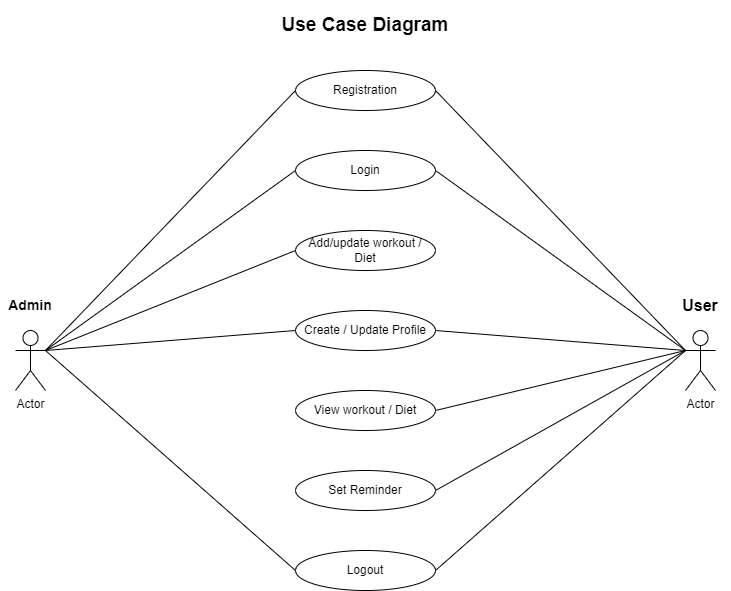

The diagram above was exported from draw.io. Its source (the exported page's mxGraphModel, read from the mxfile embedded in the PNG):
<mxGraphModel dx="1038" dy="571" grid="1" gridSize="10" guides="1" tooltips="1" connect="1" arrows="1" fold="1" page="1" pageScale="1" pageWidth="827" pageHeight="1169" math="0" shadow="0">
  <root>
    <mxCell id="0" />
    <mxCell id="1" parent="0" />
    <mxCell id="PHG46TEqnD5g4THzr6HZ-1" value="Actor" style="shape=umlActor;verticalLabelPosition=bottom;verticalAlign=top;outlineConnect=0;html=1;" vertex="1" parent="1">
      <mxGeometry x="50" y="340" width="30" height="60" as="geometry" />
    </mxCell>
    <mxCell id="PHG46TEqnD5g4THzr6HZ-2" value="Actor" style="shape=umlActor;verticalLabelPosition=bottom;verticalAlign=top;html=1;outlineConnect=0;" vertex="1" parent="1">
      <mxGeometry x="720" y="340" width="30" height="60" as="geometry" />
    </mxCell>
    <mxCell id="PHG46TEqnD5g4THzr6HZ-7" value="Add/update workout / Diet" style="ellipse;whiteSpace=wrap;html=1;" vertex="1" parent="1">
      <mxGeometry x="330" y="240" width="140" height="40" as="geometry" />
    </mxCell>
    <mxCell id="PHG46TEqnD5g4THzr6HZ-8" value="Set Reminder" style="ellipse;whiteSpace=wrap;html=1;" vertex="1" parent="1">
      <mxGeometry x="330" y="480" width="140" height="40" as="geometry" />
    </mxCell>
    <mxCell id="PHG46TEqnD5g4THzr6HZ-9" value="View workout / Diet" style="ellipse;whiteSpace=wrap;html=1;" vertex="1" parent="1">
      <mxGeometry x="330" y="400" width="140" height="40" as="geometry" />
    </mxCell>
    <mxCell id="PHG46TEqnD5g4THzr6HZ-10" value="Logout" style="ellipse;whiteSpace=wrap;html=1;" vertex="1" parent="1">
      <mxGeometry x="330" y="560" width="140" height="40" as="geometry" />
    </mxCell>
    <mxCell id="PHG46TEqnD5g4THzr6HZ-11" value="Create / Update Profile" style="ellipse;whiteSpace=wrap;html=1;" vertex="1" parent="1">
      <mxGeometry x="330" y="320" width="140" height="40" as="geometry" />
    </mxCell>
    <mxCell id="PHG46TEqnD5g4THzr6HZ-12" value="Login" style="ellipse;whiteSpace=wrap;html=1;" vertex="1" parent="1">
      <mxGeometry x="330" y="160" width="140" height="40" as="geometry" />
    </mxCell>
    <mxCell id="PHG46TEqnD5g4THzr6HZ-13" value="Registration" style="ellipse;whiteSpace=wrap;html=1;" vertex="1" parent="1">
      <mxGeometry x="330" y="80" width="140" height="40" as="geometry" />
    </mxCell>
    <mxCell id="PHG46TEqnD5g4THzr6HZ-14" value="User" style="text;html=1;strokeColor=none;fillColor=none;align=center;verticalAlign=middle;whiteSpace=wrap;rounded=0;fontStyle=1;fontSize=16;" vertex="1" parent="1">
      <mxGeometry x="705" y="300" width="60" height="30" as="geometry" />
    </mxCell>
    <mxCell id="PHG46TEqnD5g4THzr6HZ-15" value="Admin" style="text;html=1;strokeColor=none;fillColor=none;align=center;verticalAlign=middle;whiteSpace=wrap;rounded=0;fontSize=14;fontStyle=1" vertex="1" parent="1">
      <mxGeometry x="35" y="300" width="60" height="30" as="geometry" />
    </mxCell>
    <mxCell id="PHG46TEqnD5g4THzr6HZ-16" value="" style="endArrow=none;html=1;rounded=0;fontSize=14;entryX=0;entryY=0.5;entryDx=0;entryDy=0;" edge="1" parent="1" target="PHG46TEqnD5g4THzr6HZ-13">
      <mxGeometry width="50" height="50" relative="1" as="geometry">
        <mxPoint x="80" y="360" as="sourcePoint" />
        <mxPoint x="440" y="330" as="targetPoint" />
      </mxGeometry>
    </mxCell>
    <mxCell id="PHG46TEqnD5g4THzr6HZ-17" value="" style="endArrow=none;html=1;rounded=0;fontSize=14;exitX=1;exitY=0.3333333333333333;exitDx=0;exitDy=0;exitPerimeter=0;entryX=0;entryY=0.5;entryDx=0;entryDy=0;" edge="1" parent="1" source="PHG46TEqnD5g4THzr6HZ-1" target="PHG46TEqnD5g4THzr6HZ-12">
      <mxGeometry width="50" height="50" relative="1" as="geometry">
        <mxPoint x="390" y="380" as="sourcePoint" />
        <mxPoint x="440" y="330" as="targetPoint" />
      </mxGeometry>
    </mxCell>
    <mxCell id="PHG46TEqnD5g4THzr6HZ-18" value="" style="endArrow=none;html=1;rounded=0;fontSize=14;exitX=1;exitY=0.3333333333333333;exitDx=0;exitDy=0;exitPerimeter=0;entryX=0;entryY=0.5;entryDx=0;entryDy=0;" edge="1" parent="1" source="PHG46TEqnD5g4THzr6HZ-1" target="PHG46TEqnD5g4THzr6HZ-7">
      <mxGeometry width="50" height="50" relative="1" as="geometry">
        <mxPoint x="390" y="380" as="sourcePoint" />
        <mxPoint x="440" y="330" as="targetPoint" />
      </mxGeometry>
    </mxCell>
    <mxCell id="PHG46TEqnD5g4THzr6HZ-19" value="" style="endArrow=none;html=1;rounded=0;fontSize=14;" edge="1" parent="1">
      <mxGeometry width="50" height="50" relative="1" as="geometry">
        <mxPoint x="80" y="360" as="sourcePoint" />
        <mxPoint x="330" y="340" as="targetPoint" />
      </mxGeometry>
    </mxCell>
    <mxCell id="PHG46TEqnD5g4THzr6HZ-20" value="" style="endArrow=none;html=1;rounded=0;fontSize=14;entryX=0;entryY=0.5;entryDx=0;entryDy=0;" edge="1" parent="1" target="PHG46TEqnD5g4THzr6HZ-10">
      <mxGeometry width="50" height="50" relative="1" as="geometry">
        <mxPoint x="80" y="360" as="sourcePoint" />
        <mxPoint x="440" y="330" as="targetPoint" />
      </mxGeometry>
    </mxCell>
    <mxCell id="PHG46TEqnD5g4THzr6HZ-21" value="" style="endArrow=none;html=1;rounded=0;fontSize=14;exitX=1;exitY=0.5;exitDx=0;exitDy=0;" edge="1" parent="1" source="PHG46TEqnD5g4THzr6HZ-9">
      <mxGeometry width="50" height="50" relative="1" as="geometry">
        <mxPoint x="390" y="380" as="sourcePoint" />
        <mxPoint x="720" y="360" as="targetPoint" />
      </mxGeometry>
    </mxCell>
    <mxCell id="PHG46TEqnD5g4THzr6HZ-22" value="" style="endArrow=none;html=1;rounded=0;fontSize=14;entryX=1;entryY=0.5;entryDx=0;entryDy=0;exitX=0;exitY=0.3333333333333333;exitDx=0;exitDy=0;exitPerimeter=0;" edge="1" parent="1" source="PHG46TEqnD5g4THzr6HZ-2" target="PHG46TEqnD5g4THzr6HZ-11">
      <mxGeometry width="50" height="50" relative="1" as="geometry">
        <mxPoint x="390" y="380" as="sourcePoint" />
        <mxPoint x="440" y="330" as="targetPoint" />
      </mxGeometry>
    </mxCell>
    <mxCell id="PHG46TEqnD5g4THzr6HZ-23" value="" style="endArrow=none;html=1;rounded=0;fontSize=14;entryX=1;entryY=0.5;entryDx=0;entryDy=0;" edge="1" parent="1" target="PHG46TEqnD5g4THzr6HZ-12">
      <mxGeometry width="50" height="50" relative="1" as="geometry">
        <mxPoint x="720" y="360" as="sourcePoint" />
        <mxPoint x="440" y="330" as="targetPoint" />
      </mxGeometry>
    </mxCell>
    <mxCell id="PHG46TEqnD5g4THzr6HZ-24" value="" style="endArrow=none;html=1;rounded=0;fontSize=14;entryX=1;entryY=0.5;entryDx=0;entryDy=0;exitX=0;exitY=0.3333333333333333;exitDx=0;exitDy=0;exitPerimeter=0;" edge="1" parent="1" source="PHG46TEqnD5g4THzr6HZ-2" target="PHG46TEqnD5g4THzr6HZ-13">
      <mxGeometry width="50" height="50" relative="1" as="geometry">
        <mxPoint x="390" y="380" as="sourcePoint" />
        <mxPoint x="440" y="330" as="targetPoint" />
      </mxGeometry>
    </mxCell>
    <mxCell id="PHG46TEqnD5g4THzr6HZ-25" value="" style="endArrow=none;html=1;rounded=0;fontSize=14;exitX=1;exitY=0.5;exitDx=0;exitDy=0;" edge="1" parent="1" source="PHG46TEqnD5g4THzr6HZ-8">
      <mxGeometry width="50" height="50" relative="1" as="geometry">
        <mxPoint x="390" y="380" as="sourcePoint" />
        <mxPoint x="720" y="360" as="targetPoint" />
      </mxGeometry>
    </mxCell>
    <mxCell id="PHG46TEqnD5g4THzr6HZ-26" value="" style="endArrow=none;html=1;rounded=0;fontSize=14;exitX=1;exitY=0.5;exitDx=0;exitDy=0;" edge="1" parent="1" source="PHG46TEqnD5g4THzr6HZ-10">
      <mxGeometry width="50" height="50" relative="1" as="geometry">
        <mxPoint x="390" y="380" as="sourcePoint" />
        <mxPoint x="720" y="360" as="targetPoint" />
      </mxGeometry>
    </mxCell>
    <mxCell id="PHG46TEqnD5g4THzr6HZ-27" value="Use Case Diagram" style="text;html=1;strokeColor=none;fillColor=none;align=center;verticalAlign=middle;whiteSpace=wrap;rounded=0;fontSize=19;fontStyle=1" vertex="1" parent="1">
      <mxGeometry x="315" y="10" width="170" height="50" as="geometry" />
    </mxCell>
  </root>
</mxGraphModel>